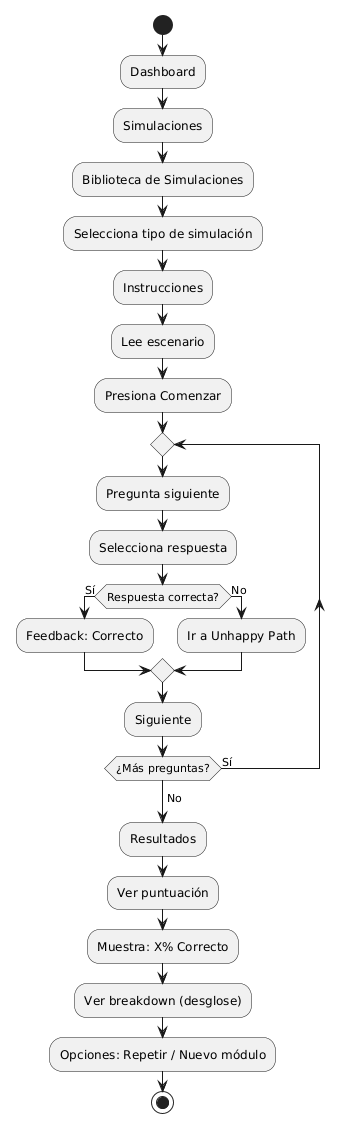

The diagram above was rendered by PlantUML. Its source (embedded in the PNG):
@startuml
|Usuario|
start
:Dashboard;
:Simulaciones;
:Biblioteca de Simulaciones;
:Selecciona tipo de simulación;
:Instrucciones;
:Lee escenario;
:Presiona Comenzar;

repeat
  :Pregunta siguiente;
  :Selecciona respuesta;
  
  if (Respuesta correcta?) then (Sí)
    :Feedback: Correcto;
  else (No)
    :Ir a Unhappy Path;
  endif
  
  :Siguiente;
repeat while (¿Más preguntas?) is (Sí)
-> No;

:Resultados;
:Ver puntuación;
:Muestra: X% Correcto;
:Ver breakdown (desglose);
:Opciones: Repetir / Nuevo módulo;
stop
@enduml